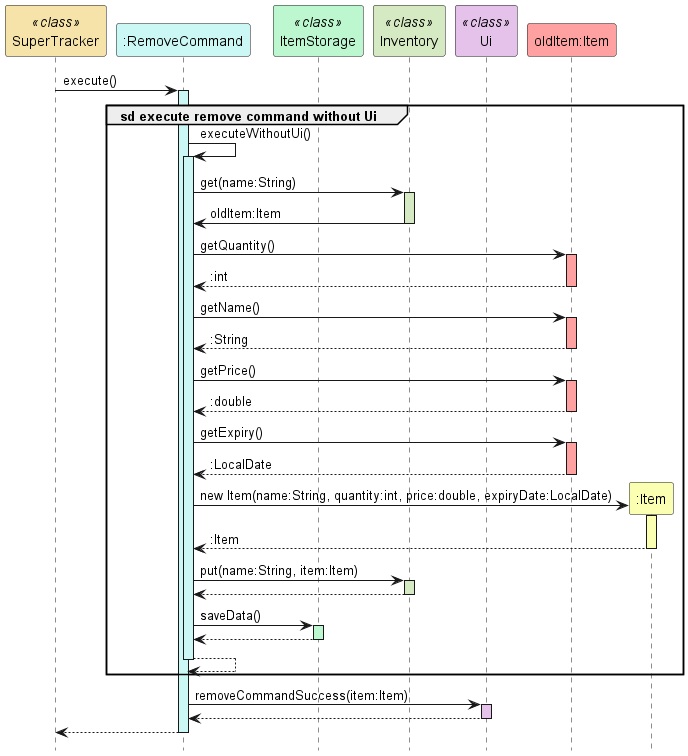

The diagram above was rendered by PlantUML. Its source (embedded in the PNG):
@startuml
hide footbox
participant "SuperTracker" as SuperTracker <<class>> #f5e3a9
participant ":RemoveCommand" as RemoveCommand #cbf7f4
participant "ItemStorage" as ItemStorage <<class>> #bcf7cf
participant "Inventory" as Inventory <<class>> #d5eac2
participant "Ui" as Ui <<class>> #e5c2ea
participant "oldItem:Item" as oldItem #ffa1a1
participant ":Item" as Item #fbffb2

SuperTracker -> RemoveCommand : execute()
activate RemoveCommand #cbf7f4

group sd execute remove command without Ui

RemoveCommand -> RemoveCommand : executeWithoutUi()
activate RemoveCommand #cbf7f4

RemoveCommand -> Inventory : get(name:String)
activate Inventory #d5eac2
Inventory -> RemoveCommand : oldItem:Item
deactivate Inventory

RemoveCommand -> oldItem : getQuantity()
activate oldItem #ffa1a1
oldItem --> RemoveCommand : :int
deactivate oldItem

RemoveCommand -> oldItem : getName()
activate oldItem #ffa1a1
oldItem --> RemoveCommand : :String
deactivate oldItem

RemoveCommand -> oldItem : getPrice()
activate oldItem #ffa1a1
oldItem --> RemoveCommand : :double
deactivate oldItem

RemoveCommand -> oldItem : getExpiry()
activate oldItem #ffa1a1
oldItem --> RemoveCommand : :LocalDate
deactivate oldItem

RemoveCommand -> Item ** : new Item(name:String, quantity:int, price:double, expiryDate:LocalDate)
activate Item #fbffb2
Item --> RemoveCommand : :Item
deactivate Item

RemoveCommand -> Inventory : put(name:String, item:Item)
activate Inventory #d5eac2
Inventory --> RemoveCommand
deactivate Inventory

RemoveCommand -> ItemStorage : saveData()
activate ItemStorage #bcf7cf
ItemStorage --> RemoveCommand
deactivate ItemStorage

RemoveCommand --> RemoveCommand
deactivate RemoveCommand

end

RemoveCommand -> Ui : removeCommandSuccess(item:Item)
activate Ui #e5c2ea
Ui --> RemoveCommand
deactivate Ui

RemoveCommand --> SuperTracker
deactivate RemoveCommand
@enduml